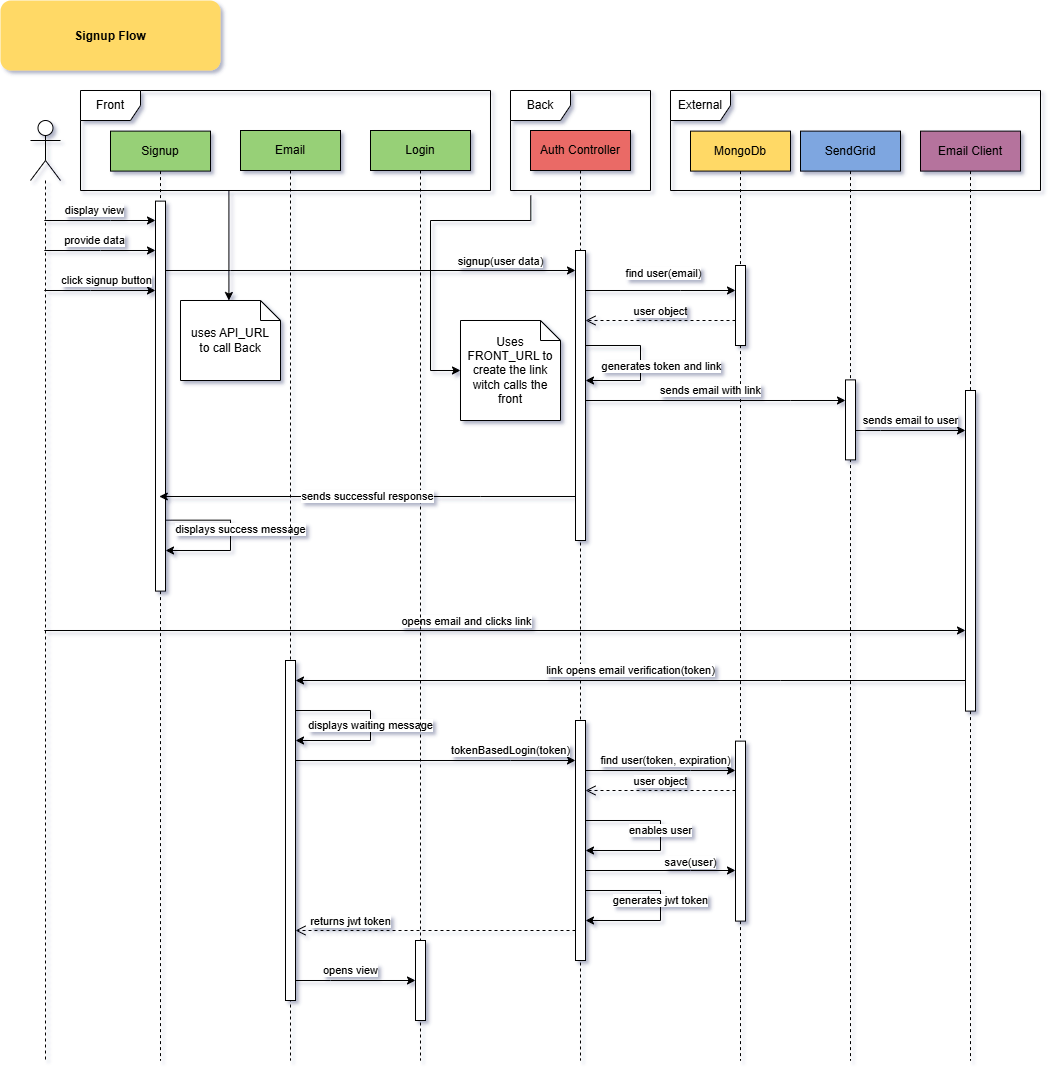

The diagram above was exported from draw.io. Its source (the exported page's mxGraphModel, read from the mxfile embedded in the PNG):
<mxGraphModel dx="2327" dy="1253" grid="1" gridSize="10" guides="1" tooltips="1" connect="1" arrows="1" fold="1" page="0" pageScale="1.5" pageWidth="826" pageHeight="1169" background="none" math="0" shadow="0">
  <root>
    <mxCell id="0" />
    <mxCell id="1" parent="0" />
    <mxCell id="71" value="Signup Flow" style="rounded=1;fontStyle=1;fillColor=#FFD966;strokeColor=none" parent="1" vertex="1">
      <mxGeometry x="-30" y="-70" width="220" height="70" as="geometry" />
    </mxCell>
    <mxCell id="iPKGld3adW59X4iYO5kI-106" value="display view" style="edgeStyle=orthogonalEdgeStyle;rounded=0;orthogonalLoop=1;jettySize=auto;html=1;curved=0;" parent="1" source="iPKGld3adW59X4iYO5kI-93" target="iPKGld3adW59X4iYO5kI-103" edge="1">
      <mxGeometry x="-0.0945" y="10" relative="1" as="geometry">
        <Array as="points">
          <mxPoint x="80" y="150" />
          <mxPoint x="80" y="150" />
        </Array>
        <mxPoint as="offset" />
      </mxGeometry>
    </mxCell>
    <mxCell id="iPKGld3adW59X4iYO5kI-107" value="provide data" style="edgeStyle=orthogonalEdgeStyle;rounded=0;orthogonalLoop=1;jettySize=auto;html=1;curved=0;" parent="1" source="iPKGld3adW59X4iYO5kI-93" target="iPKGld3adW59X4iYO5kI-103" edge="1">
      <mxGeometry x="-0.0945" y="10" relative="1" as="geometry">
        <Array as="points">
          <mxPoint x="70" y="180" />
          <mxPoint x="70" y="180" />
        </Array>
        <mxPoint as="offset" />
      </mxGeometry>
    </mxCell>
    <mxCell id="iPKGld3adW59X4iYO5kI-109" value="click signup button" style="edgeStyle=orthogonalEdgeStyle;rounded=0;orthogonalLoop=1;jettySize=auto;html=1;curved=0;" parent="1" source="iPKGld3adW59X4iYO5kI-93" target="iPKGld3adW59X4iYO5kI-103" edge="1">
      <mxGeometry x="0.1045" y="10" relative="1" as="geometry">
        <Array as="points">
          <mxPoint x="60" y="220" />
          <mxPoint x="60" y="220" />
        </Array>
        <mxPoint as="offset" />
      </mxGeometry>
    </mxCell>
    <mxCell id="iPKGld3adW59X4iYO5kI-131" style="edgeStyle=orthogonalEdgeStyle;rounded=0;orthogonalLoop=1;jettySize=auto;html=1;curved=0;" parent="1" source="iPKGld3adW59X4iYO5kI-93" target="iPKGld3adW59X4iYO5kI-115" edge="1">
      <mxGeometry relative="1" as="geometry">
        <Array as="points">
          <mxPoint x="710" y="560" />
          <mxPoint x="710" y="560" />
        </Array>
      </mxGeometry>
    </mxCell>
    <mxCell id="iPKGld3adW59X4iYO5kI-132" value="opens email and clicks link" style="edgeLabel;html=1;align=center;verticalAlign=middle;resizable=0;points=[];" parent="iPKGld3adW59X4iYO5kI-131" vertex="1" connectable="0">
      <mxGeometry x="-0.083" y="-3" relative="1" as="geometry">
        <mxPoint y="-13" as="offset" />
      </mxGeometry>
    </mxCell>
    <mxCell id="iPKGld3adW59X4iYO5kI-93" value="" style="shape=umlLifeline;perimeter=lifelinePerimeter;whiteSpace=wrap;html=1;container=1;dropTarget=0;collapsible=0;recursiveResize=0;outlineConnect=0;portConstraint=eastwest;newEdgeStyle={&quot;curved&quot;:0,&quot;rounded&quot;:0};participant=umlActor;size=60;" parent="1" vertex="1">
      <mxGeometry y="50" width="30" height="940" as="geometry" />
    </mxCell>
    <mxCell id="iPKGld3adW59X4iYO5kI-95" value="Signup" style="shape=umlLifeline;perimeter=lifelinePerimeter;whiteSpace=wrap;html=1;container=1;dropTarget=0;collapsible=0;recursiveResize=0;outlineConnect=0;portConstraint=eastwest;newEdgeStyle={&quot;curved&quot;:0,&quot;rounded&quot;:0};fillColor=#97D077;shadow=0;" parent="1" vertex="1">
      <mxGeometry x="80" y="60.61" width="100" height="929.39" as="geometry" />
    </mxCell>
    <mxCell id="iPKGld3adW59X4iYO5kI-103" value="" style="html=1;points=[[0,0,0,0,5],[0,1,0,0,-5],[1,0,0,0,5],[1,1,0,0,-5]];perimeter=orthogonalPerimeter;outlineConnect=0;targetShapes=umlLifeline;portConstraint=eastwest;newEdgeStyle={&quot;curved&quot;:0,&quot;rounded&quot;:0};" parent="iPKGld3adW59X4iYO5kI-95" vertex="1">
      <mxGeometry x="45" y="70" width="10" height="390" as="geometry" />
    </mxCell>
    <mxCell id="iPKGld3adW59X4iYO5kI-130" value="displays success message" style="edgeStyle=orthogonalEdgeStyle;rounded=0;orthogonalLoop=1;jettySize=auto;html=1;curved=0;" parent="iPKGld3adW59X4iYO5kI-95" edge="1">
      <mxGeometry x="0.0045" y="10" relative="1" as="geometry">
        <mxPoint x="55" y="399.3900000000001" as="sourcePoint" />
        <mxPoint x="55" y="419.3900000000001" as="targetPoint" />
        <Array as="points">
          <mxPoint x="55" y="389" />
          <mxPoint x="120" y="389" />
          <mxPoint x="120" y="419" />
        </Array>
        <mxPoint as="offset" />
      </mxGeometry>
    </mxCell>
    <mxCell id="iPKGld3adW59X4iYO5kI-96" value="&lt;div&gt;Email&lt;/div&gt;" style="shape=umlLifeline;perimeter=lifelinePerimeter;whiteSpace=wrap;html=1;container=1;dropTarget=0;collapsible=0;recursiveResize=0;outlineConnect=0;portConstraint=eastwest;newEdgeStyle={&quot;curved&quot;:0,&quot;rounded&quot;:0};fillColor=#97D077;" parent="1" vertex="1">
      <mxGeometry x="210" y="60" width="100" height="930" as="geometry" />
    </mxCell>
    <mxCell id="iPKGld3adW59X4iYO5kI-116" value="" style="html=1;points=[[0,0,0,0,5],[0,1,0,0,-5],[1,0,0,0,5],[1,1,0,0,-5]];perimeter=orthogonalPerimeter;outlineConnect=0;targetShapes=umlLifeline;portConstraint=eastwest;newEdgeStyle={&quot;curved&quot;:0,&quot;rounded&quot;:0};" parent="iPKGld3adW59X4iYO5kI-96" vertex="1">
      <mxGeometry x="45" y="530" width="10" height="340" as="geometry" />
    </mxCell>
    <mxCell id="iPKGld3adW59X4iYO5kI-134" value="displays waiting message" style="edgeStyle=orthogonalEdgeStyle;rounded=0;orthogonalLoop=1;jettySize=auto;html=1;curved=0;" parent="iPKGld3adW59X4iYO5kI-96" source="iPKGld3adW59X4iYO5kI-116" target="iPKGld3adW59X4iYO5kI-116" edge="1">
      <mxGeometry relative="1" as="geometry">
        <Array as="points">
          <mxPoint x="130" y="580" />
          <mxPoint x="130" y="610" />
        </Array>
      </mxGeometry>
    </mxCell>
    <mxCell id="iPKGld3adW59X4iYO5kI-97" value="&lt;div&gt;Login&lt;/div&gt;" style="shape=umlLifeline;perimeter=lifelinePerimeter;whiteSpace=wrap;html=1;container=1;dropTarget=0;collapsible=0;recursiveResize=0;outlineConnect=0;portConstraint=eastwest;newEdgeStyle={&quot;curved&quot;:0,&quot;rounded&quot;:0};fillColor=#97D077;" parent="1" vertex="1">
      <mxGeometry x="340" y="60" width="100" height="930" as="geometry" />
    </mxCell>
    <mxCell id="iPKGld3adW59X4iYO5kI-117" value="" style="html=1;points=[[0,0,0,0,5],[0,1,0,0,-5],[1,0,0,0,5],[1,1,0,0,-5]];perimeter=orthogonalPerimeter;outlineConnect=0;targetShapes=umlLifeline;portConstraint=eastwest;newEdgeStyle={&quot;curved&quot;:0,&quot;rounded&quot;:0};" parent="iPKGld3adW59X4iYO5kI-97" vertex="1">
      <mxGeometry x="45" y="810" width="10" height="80" as="geometry" />
    </mxCell>
    <mxCell id="iPKGld3adW59X4iYO5kI-90" value="Front" style="shape=umlFrame;whiteSpace=wrap;html=1;pointerEvents=0;" parent="1" vertex="1">
      <mxGeometry x="50" y="20" width="410" height="100" as="geometry" />
    </mxCell>
    <mxCell id="iPKGld3adW59X4iYO5kI-98" value="&lt;div&gt;Auth Controller&lt;/div&gt;" style="shape=umlLifeline;perimeter=lifelinePerimeter;whiteSpace=wrap;html=1;container=1;dropTarget=0;collapsible=0;recursiveResize=0;outlineConnect=0;portConstraint=eastwest;newEdgeStyle={&quot;curved&quot;:0,&quot;rounded&quot;:0};fillColor=#EA6B66;" parent="1" vertex="1">
      <mxGeometry x="500" y="60" width="100" height="930" as="geometry" />
    </mxCell>
    <mxCell id="iPKGld3adW59X4iYO5kI-112" value="" style="html=1;points=[[0,0,0,0,5],[0,1,0,0,-5],[1,0,0,0,5],[1,1,0,0,-5]];perimeter=orthogonalPerimeter;outlineConnect=0;targetShapes=umlLifeline;portConstraint=eastwest;newEdgeStyle={&quot;curved&quot;:0,&quot;rounded&quot;:0};" parent="iPKGld3adW59X4iYO5kI-98" vertex="1">
      <mxGeometry x="45" y="120" width="10" height="290" as="geometry" />
    </mxCell>
    <mxCell id="iPKGld3adW59X4iYO5kI-125" style="edgeStyle=orthogonalEdgeStyle;rounded=0;orthogonalLoop=1;jettySize=auto;html=1;curved=0;" parent="iPKGld3adW59X4iYO5kI-98" source="iPKGld3adW59X4iYO5kI-112" target="iPKGld3adW59X4iYO5kI-112" edge="1">
      <mxGeometry relative="1" as="geometry">
        <Array as="points">
          <mxPoint x="110" y="215" />
          <mxPoint x="100" y="250" />
        </Array>
      </mxGeometry>
    </mxCell>
    <mxCell id="iPKGld3adW59X4iYO5kI-126" value="generates token and link" style="edgeLabel;html=1;align=center;verticalAlign=middle;resizable=0;points=[];" parent="iPKGld3adW59X4iYO5kI-125" vertex="1" connectable="0">
      <mxGeometry x="0.0075" y="-2" relative="1" as="geometry">
        <mxPoint x="22" y="2" as="offset" />
      </mxGeometry>
    </mxCell>
    <mxCell id="iPKGld3adW59X4iYO5kI-135" value="" style="html=1;points=[[0,0,0,0,5],[0,1,0,0,-5],[1,0,0,0,5],[1,1,0,0,-5]];perimeter=orthogonalPerimeter;outlineConnect=0;targetShapes=umlLifeline;portConstraint=eastwest;newEdgeStyle={&quot;curved&quot;:0,&quot;rounded&quot;:0};" parent="iPKGld3adW59X4iYO5kI-98" vertex="1">
      <mxGeometry x="45" y="590" width="10" height="240" as="geometry" />
    </mxCell>
    <mxCell id="iPKGld3adW59X4iYO5kI-99" value="MongoDb" style="shape=umlLifeline;perimeter=lifelinePerimeter;whiteSpace=wrap;html=1;container=1;dropTarget=0;collapsible=0;recursiveResize=0;outlineConnect=0;portConstraint=eastwest;newEdgeStyle={&quot;curved&quot;:0,&quot;rounded&quot;:0};fillColor=#FFD966;" parent="1" vertex="1">
      <mxGeometry x="660" y="60.61" width="100" height="929.39" as="geometry" />
    </mxCell>
    <mxCell id="iPKGld3adW59X4iYO5kI-113" value="" style="html=1;points=[[0,0,0,0,5],[0,1,0,0,-5],[1,0,0,0,5],[1,1,0,0,-5]];perimeter=orthogonalPerimeter;outlineConnect=0;targetShapes=umlLifeline;portConstraint=eastwest;newEdgeStyle={&quot;curved&quot;:0,&quot;rounded&quot;:0};" parent="iPKGld3adW59X4iYO5kI-99" vertex="1">
      <mxGeometry x="45" y="134.39000000000001" width="10" height="80" as="geometry" />
    </mxCell>
    <mxCell id="iPKGld3adW59X4iYO5kI-137" value="" style="html=1;points=[[0,0,0,0,5],[0,1,0,0,-5],[1,0,0,0,5],[1,1,0,0,-5]];perimeter=orthogonalPerimeter;outlineConnect=0;targetShapes=umlLifeline;portConstraint=eastwest;newEdgeStyle={&quot;curved&quot;:0,&quot;rounded&quot;:0};" parent="iPKGld3adW59X4iYO5kI-99" vertex="1">
      <mxGeometry x="45" y="610" width="10" height="180" as="geometry" />
    </mxCell>
    <mxCell id="iPKGld3adW59X4iYO5kI-100" value="SendGrid" style="shape=umlLifeline;perimeter=lifelinePerimeter;whiteSpace=wrap;html=1;container=1;dropTarget=0;collapsible=0;recursiveResize=0;outlineConnect=0;portConstraint=eastwest;newEdgeStyle={&quot;curved&quot;:0,&quot;rounded&quot;:0};fillColor=#7EA6E0;" parent="1" vertex="1">
      <mxGeometry x="770" y="60.61" width="100" height="929.39" as="geometry" />
    </mxCell>
    <mxCell id="iPKGld3adW59X4iYO5kI-114" value="" style="html=1;points=[[0,0,0,0,5],[0,1,0,0,-5],[1,0,0,0,5],[1,1,0,0,-5]];perimeter=orthogonalPerimeter;outlineConnect=0;targetShapes=umlLifeline;portConstraint=eastwest;newEdgeStyle={&quot;curved&quot;:0,&quot;rounded&quot;:0};" parent="iPKGld3adW59X4iYO5kI-100" vertex="1">
      <mxGeometry x="45" y="248.78" width="10" height="80" as="geometry" />
    </mxCell>
    <mxCell id="iPKGld3adW59X4iYO5kI-101" value="&lt;div&gt;Email Client&lt;/div&gt;" style="shape=umlLifeline;perimeter=lifelinePerimeter;whiteSpace=wrap;html=1;container=1;dropTarget=0;collapsible=0;recursiveResize=0;outlineConnect=0;portConstraint=eastwest;newEdgeStyle={&quot;curved&quot;:0,&quot;rounded&quot;:0};fillColor=#B5739D;" parent="1" vertex="1">
      <mxGeometry x="890" y="60.61" width="100" height="929.39" as="geometry" />
    </mxCell>
    <mxCell id="iPKGld3adW59X4iYO5kI-115" value="" style="html=1;points=[[0,0,0,0,5],[0,1,0,0,-5],[1,0,0,0,5],[1,1,0,0,-5]];perimeter=orthogonalPerimeter;outlineConnect=0;targetShapes=umlLifeline;portConstraint=eastwest;newEdgeStyle={&quot;curved&quot;:0,&quot;rounded&quot;:0};" parent="iPKGld3adW59X4iYO5kI-101" vertex="1">
      <mxGeometry x="45" y="259.39" width="10" height="320.61" as="geometry" />
    </mxCell>
    <mxCell id="iPKGld3adW59X4iYO5kI-92" value="Back" style="shape=umlFrame;whiteSpace=wrap;html=1;pointerEvents=0;" parent="1" vertex="1">
      <mxGeometry x="480" y="20" width="140" height="100" as="geometry" />
    </mxCell>
    <mxCell id="iPKGld3adW59X4iYO5kI-102" value="External" style="shape=umlFrame;whiteSpace=wrap;html=1;pointerEvents=0;" parent="1" vertex="1">
      <mxGeometry x="640" y="20" width="370" height="100" as="geometry" />
    </mxCell>
    <mxCell id="iPKGld3adW59X4iYO5kI-110" style="edgeStyle=orthogonalEdgeStyle;rounded=0;orthogonalLoop=1;jettySize=auto;html=1;curved=0;" parent="1" source="iPKGld3adW59X4iYO5kI-103" target="iPKGld3adW59X4iYO5kI-112" edge="1">
      <mxGeometry relative="1" as="geometry">
        <Array as="points">
          <mxPoint x="200" y="200" />
          <mxPoint x="200" y="200" />
        </Array>
      </mxGeometry>
    </mxCell>
    <mxCell id="iPKGld3adW59X4iYO5kI-111" value="signup(user data)" style="edgeLabel;html=1;align=center;verticalAlign=middle;resizable=0;points=[];" parent="iPKGld3adW59X4iYO5kI-110" vertex="1" connectable="0">
      <mxGeometry x="-0.3116" y="4" relative="1" as="geometry">
        <mxPoint x="192" y="-6" as="offset" />
      </mxGeometry>
    </mxCell>
    <mxCell id="iPKGld3adW59X4iYO5kI-118" value="find user(email)" style="edgeStyle=orthogonalEdgeStyle;rounded=0;orthogonalLoop=1;jettySize=auto;html=1;curved=0;" parent="1" source="iPKGld3adW59X4iYO5kI-112" target="iPKGld3adW59X4iYO5kI-113" edge="1">
      <mxGeometry x="0.037" y="17" relative="1" as="geometry">
        <mxPoint x="560" y="227.19000000000005" as="sourcePoint" />
        <mxPoint x="690" y="224" as="targetPoint" />
        <Array as="points">
          <mxPoint x="650" y="220" />
          <mxPoint x="650" y="220" />
        </Array>
        <mxPoint as="offset" />
      </mxGeometry>
    </mxCell>
    <mxCell id="iPKGld3adW59X4iYO5kI-119" value="user object" style="html=1;verticalAlign=bottom;endArrow=open;dashed=1;endSize=8;curved=0;rounded=0;" parent="1" source="iPKGld3adW59X4iYO5kI-113" target="iPKGld3adW59X4iYO5kI-112" edge="1">
      <mxGeometry relative="1" as="geometry">
        <Array as="points">
          <mxPoint x="660" y="250" />
          <mxPoint x="660" y="250" />
        </Array>
      </mxGeometry>
    </mxCell>
    <mxCell id="iPKGld3adW59X4iYO5kI-127" value="sends email with link" style="edgeStyle=orthogonalEdgeStyle;rounded=0;orthogonalLoop=1;jettySize=auto;html=1;curved=0;" parent="1" source="iPKGld3adW59X4iYO5kI-112" target="iPKGld3adW59X4iYO5kI-114" edge="1">
      <mxGeometry x="-0.0385" y="10" relative="1" as="geometry">
        <Array as="points">
          <mxPoint x="760" y="330" />
          <mxPoint x="760" y="330" />
        </Array>
        <mxPoint as="offset" />
      </mxGeometry>
    </mxCell>
    <mxCell id="iPKGld3adW59X4iYO5kI-128" value="sends email to user" style="edgeStyle=orthogonalEdgeStyle;rounded=0;orthogonalLoop=1;jettySize=auto;html=1;curved=0;" parent="1" source="iPKGld3adW59X4iYO5kI-114" target="iPKGld3adW59X4iYO5kI-115" edge="1">
      <mxGeometry y="10" relative="1" as="geometry">
        <Array as="points">
          <mxPoint x="850" y="360" />
          <mxPoint x="850" y="360" />
        </Array>
        <mxPoint as="offset" />
      </mxGeometry>
    </mxCell>
    <mxCell id="iPKGld3adW59X4iYO5kI-129" value="sends successful response" style="edgeStyle=orthogonalEdgeStyle;rounded=0;orthogonalLoop=1;jettySize=auto;html=1;curved=0;" parent="1" source="iPKGld3adW59X4iYO5kI-112" target="iPKGld3adW59X4iYO5kI-95" edge="1">
      <mxGeometry relative="1" as="geometry">
        <Array as="points">
          <mxPoint x="450" y="426" />
          <mxPoint x="450" y="426" />
        </Array>
      </mxGeometry>
    </mxCell>
    <mxCell id="iPKGld3adW59X4iYO5kI-133" value="link opens email verification(token)" style="edgeStyle=orthogonalEdgeStyle;rounded=0;orthogonalLoop=1;jettySize=auto;html=1;curved=0;" parent="1" source="iPKGld3adW59X4iYO5kI-115" target="iPKGld3adW59X4iYO5kI-116" edge="1">
      <mxGeometry y="-10" relative="1" as="geometry">
        <Array as="points">
          <mxPoint x="750" y="610" />
          <mxPoint x="750" y="610" />
        </Array>
        <mxPoint as="offset" />
      </mxGeometry>
    </mxCell>
    <mxCell id="iPKGld3adW59X4iYO5kI-136" value="tokenBasedLogin(token)" style="edgeStyle=orthogonalEdgeStyle;rounded=0;orthogonalLoop=1;jettySize=auto;html=1;curved=0;" parent="1" source="iPKGld3adW59X4iYO5kI-116" target="iPKGld3adW59X4iYO5kI-135" edge="1">
      <mxGeometry x="0.5357" y="10" relative="1" as="geometry">
        <Array as="points">
          <mxPoint x="480" y="690" />
          <mxPoint x="480" y="690" />
        </Array>
        <mxPoint as="offset" />
      </mxGeometry>
    </mxCell>
    <mxCell id="iPKGld3adW59X4iYO5kI-138" value="find user(token, expiration)" style="edgeStyle=orthogonalEdgeStyle;rounded=0;orthogonalLoop=1;jettySize=auto;html=1;curved=0;" parent="1" source="iPKGld3adW59X4iYO5kI-135" target="iPKGld3adW59X4iYO5kI-137" edge="1">
      <mxGeometry x="0.0714" y="10" relative="1" as="geometry">
        <Array as="points">
          <mxPoint x="660" y="700" />
          <mxPoint x="660" y="700" />
        </Array>
        <mxPoint as="offset" />
      </mxGeometry>
    </mxCell>
    <mxCell id="iPKGld3adW59X4iYO5kI-139" value="user object" style="html=1;verticalAlign=bottom;endArrow=open;dashed=1;endSize=8;curved=0;rounded=0;" parent="1" source="iPKGld3adW59X4iYO5kI-137" target="iPKGld3adW59X4iYO5kI-135" edge="1">
      <mxGeometry relative="1" as="geometry">
        <Array as="points">
          <mxPoint x="670" y="720" />
          <mxPoint x="670" y="720" />
        </Array>
      </mxGeometry>
    </mxCell>
    <mxCell id="iPKGld3adW59X4iYO5kI-141" value="enables user" style="edgeStyle=orthogonalEdgeStyle;rounded=0;orthogonalLoop=1;jettySize=auto;html=1;curved=0;" parent="1" edge="1">
      <mxGeometry x="-0.0002" relative="1" as="geometry">
        <mxPoint x="555" y="760" as="sourcePoint" />
        <mxPoint x="555" y="780" as="targetPoint" />
        <Array as="points">
          <mxPoint x="555" y="750" />
          <mxPoint x="630" y="750" />
          <mxPoint x="630" y="780" />
        </Array>
        <mxPoint as="offset" />
      </mxGeometry>
    </mxCell>
    <mxCell id="iPKGld3adW59X4iYO5kI-142" style="edgeStyle=orthogonalEdgeStyle;rounded=0;orthogonalLoop=1;jettySize=auto;html=1;curved=0;" parent="1" source="iPKGld3adW59X4iYO5kI-135" target="iPKGld3adW59X4iYO5kI-137" edge="1">
      <mxGeometry relative="1" as="geometry">
        <Array as="points">
          <mxPoint x="660" y="800" />
          <mxPoint x="660" y="800" />
        </Array>
      </mxGeometry>
    </mxCell>
    <mxCell id="iPKGld3adW59X4iYO5kI-143" value="save(user)" style="edgeLabel;html=1;align=center;verticalAlign=middle;resizable=0;points=[];" parent="iPKGld3adW59X4iYO5kI-142" vertex="1" connectable="0">
      <mxGeometry x="0.3876" y="-2" relative="1" as="geometry">
        <mxPoint x="1" y="-11" as="offset" />
      </mxGeometry>
    </mxCell>
    <mxCell id="iPKGld3adW59X4iYO5kI-145" value="generates jwt token" style="edgeStyle=orthogonalEdgeStyle;rounded=0;orthogonalLoop=1;jettySize=auto;html=1;curved=0;" parent="1" edge="1">
      <mxGeometry relative="1" as="geometry">
        <mxPoint x="555" y="830" as="sourcePoint" />
        <mxPoint x="555" y="850" as="targetPoint" />
        <Array as="points">
          <mxPoint x="555" y="820" />
          <mxPoint x="630" y="820" />
          <mxPoint x="630" y="850" />
        </Array>
      </mxGeometry>
    </mxCell>
    <mxCell id="iPKGld3adW59X4iYO5kI-147" value="returns jwt token" style="html=1;verticalAlign=bottom;endArrow=open;dashed=1;endSize=8;curved=0;rounded=0;" parent="1" source="iPKGld3adW59X4iYO5kI-135" target="iPKGld3adW59X4iYO5kI-116" edge="1">
      <mxGeometry x="0.6071" relative="1" as="geometry">
        <Array as="points">
          <mxPoint x="470" y="860" />
          <mxPoint x="470" y="860" />
        </Array>
        <mxPoint as="offset" />
      </mxGeometry>
    </mxCell>
    <mxCell id="iPKGld3adW59X4iYO5kI-148" value="opens view" style="edgeStyle=orthogonalEdgeStyle;rounded=0;orthogonalLoop=1;jettySize=auto;html=1;curved=0;" parent="1" source="iPKGld3adW59X4iYO5kI-116" target="iPKGld3adW59X4iYO5kI-117" edge="1">
      <mxGeometry x="-0.0833" y="10" relative="1" as="geometry">
        <Array as="points">
          <mxPoint x="300" y="910" />
          <mxPoint x="300" y="910" />
        </Array>
        <mxPoint as="offset" />
      </mxGeometry>
    </mxCell>
    <mxCell id="iPKGld3adW59X4iYO5kI-150" value="uses API_URL&lt;div&gt;to call Back&lt;/div&gt;" style="shape=note;size=20;whiteSpace=wrap;html=1;" parent="1" vertex="1">
      <mxGeometry x="150" y="230" width="100" height="80" as="geometry" />
    </mxCell>
    <mxCell id="iPKGld3adW59X4iYO5kI-151" value="Uses FRONT_URL to create the link witch calls the front" style="shape=note;size=20;whiteSpace=wrap;html=1;" parent="1" vertex="1">
      <mxGeometry x="430" y="250" width="100" height="100" as="geometry" />
    </mxCell>
    <mxCell id="iPKGld3adW59X4iYO5kI-152" style="edgeStyle=orthogonalEdgeStyle;rounded=0;orthogonalLoop=1;jettySize=auto;html=1;exitX=0.362;exitY=0.997;exitDx=0;exitDy=0;exitPerimeter=0;" parent="1" source="iPKGld3adW59X4iYO5kI-90" target="iPKGld3adW59X4iYO5kI-150" edge="1">
      <mxGeometry relative="1" as="geometry">
        <Array as="points">
          <mxPoint x="200" y="120" />
        </Array>
      </mxGeometry>
    </mxCell>
    <mxCell id="iPKGld3adW59X4iYO5kI-153" style="edgeStyle=orthogonalEdgeStyle;rounded=0;orthogonalLoop=1;jettySize=auto;html=1;exitX=0.145;exitY=1.05;exitDx=0;exitDy=0;exitPerimeter=0;" parent="1" source="iPKGld3adW59X4iYO5kI-92" target="iPKGld3adW59X4iYO5kI-151" edge="1">
      <mxGeometry relative="1" as="geometry">
        <Array as="points">
          <mxPoint x="500" y="150" />
          <mxPoint x="400" y="150" />
          <mxPoint x="400" y="300" />
        </Array>
      </mxGeometry>
    </mxCell>
  </root>
</mxGraphModel>